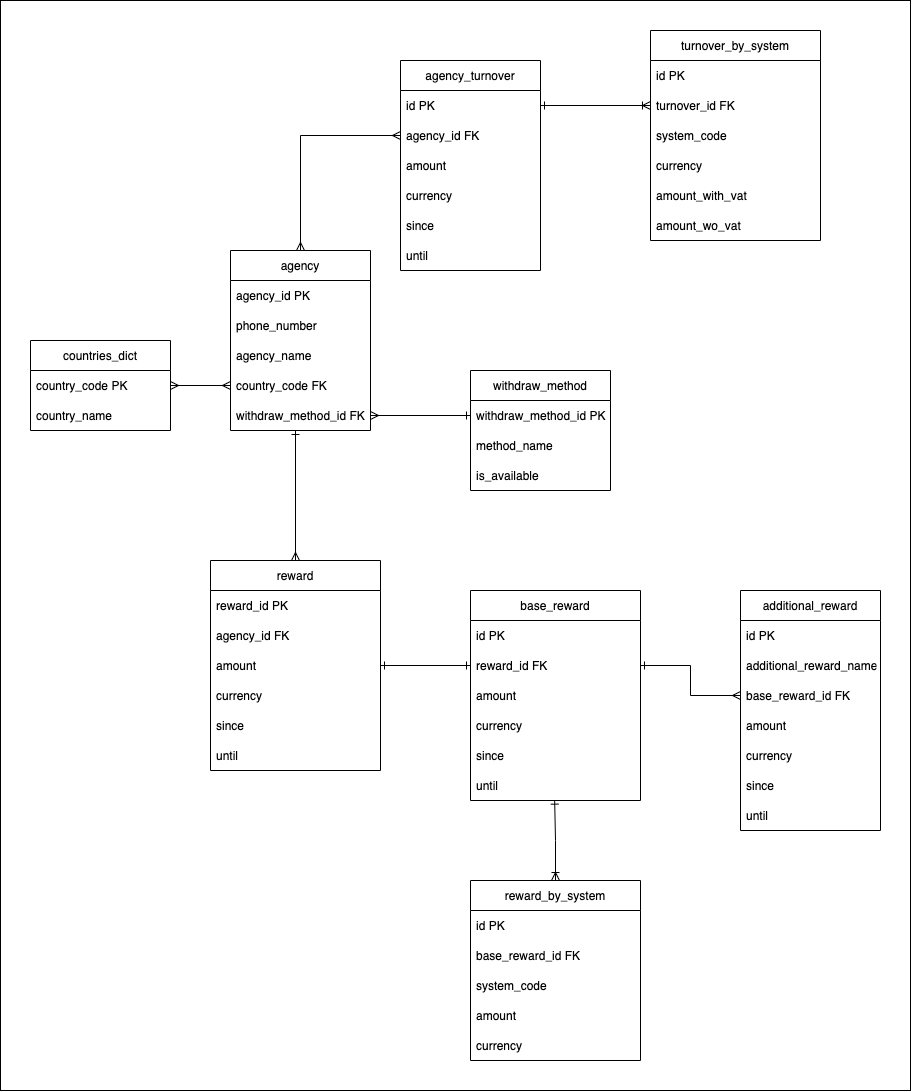

The diagram above was exported from draw.io. Its source (the exported page's mxGraphModel, read from the mxfile embedded in the PNG):
<mxGraphModel dx="2735" dy="2623" grid="1" gridSize="10" guides="1" tooltips="1" connect="1" arrows="1" fold="1" page="1" pageScale="1" pageWidth="827" pageHeight="1169" background="none" math="0" shadow="0">
  <root>
    <mxCell id="0" />
    <mxCell id="1" parent="0" />
    <mxCell id="CMaEMBYZv7oij0dDX6Ge-50" value="" style="rounded=0;whiteSpace=wrap;html=1;" vertex="1" parent="1">
      <mxGeometry x="-210" y="-180" width="910" height="1090" as="geometry" />
    </mxCell>
    <mxCell id="xu8I0_uxPy_3b8uodeEh-7" value="agency" style="swimlane;fontStyle=0;childLayout=stackLayout;horizontal=1;startSize=30;horizontalStack=0;resizeParent=1;resizeParentMax=0;resizeLast=0;collapsible=1;marginBottom=0;" parent="1" vertex="1">
      <mxGeometry x="20" y="70" width="140" height="180" as="geometry" />
    </mxCell>
    <mxCell id="xu8I0_uxPy_3b8uodeEh-8" value="agency_id PK" style="text;strokeColor=none;fillColor=none;align=left;verticalAlign=middle;spacingLeft=4;spacingRight=4;overflow=hidden;points=[[0,0.5],[1,0.5]];portConstraint=eastwest;rotatable=0;" parent="xu8I0_uxPy_3b8uodeEh-7" vertex="1">
      <mxGeometry y="30" width="140" height="30" as="geometry" />
    </mxCell>
    <mxCell id="xu8I0_uxPy_3b8uodeEh-9" value="phone_number" style="text;strokeColor=none;fillColor=none;align=left;verticalAlign=middle;spacingLeft=4;spacingRight=4;overflow=hidden;points=[[0,0.5],[1,0.5]];portConstraint=eastwest;rotatable=0;" parent="xu8I0_uxPy_3b8uodeEh-7" vertex="1">
      <mxGeometry y="60" width="140" height="30" as="geometry" />
    </mxCell>
    <mxCell id="xu8I0_uxPy_3b8uodeEh-11" value="agency_name" style="text;strokeColor=none;fillColor=none;align=left;verticalAlign=middle;spacingLeft=4;spacingRight=4;overflow=hidden;points=[[0,0.5],[1,0.5]];portConstraint=eastwest;rotatable=0;" parent="xu8I0_uxPy_3b8uodeEh-7" vertex="1">
      <mxGeometry y="90" width="140" height="30" as="geometry" />
    </mxCell>
    <mxCell id="xu8I0_uxPy_3b8uodeEh-12" value="country_code FK" style="text;strokeColor=none;fillColor=none;align=left;verticalAlign=middle;spacingLeft=4;spacingRight=4;overflow=hidden;points=[[0,0.5],[1,0.5]];portConstraint=eastwest;rotatable=0;" parent="xu8I0_uxPy_3b8uodeEh-7" vertex="1">
      <mxGeometry y="120" width="140" height="30" as="geometry" />
    </mxCell>
    <mxCell id="xu8I0_uxPy_3b8uodeEh-13" value="withdraw_method_id FK" style="text;strokeColor=none;fillColor=none;align=left;verticalAlign=middle;spacingLeft=4;spacingRight=4;overflow=hidden;points=[[0,0.5],[1,0.5]];portConstraint=eastwest;rotatable=0;" parent="xu8I0_uxPy_3b8uodeEh-7" vertex="1">
      <mxGeometry y="150" width="140" height="30" as="geometry" />
    </mxCell>
    <mxCell id="xu8I0_uxPy_3b8uodeEh-39" style="edgeStyle=orthogonalEdgeStyle;rounded=0;orthogonalLoop=1;jettySize=auto;html=1;entryX=0.5;entryY=0;entryDx=0;entryDy=0;startArrow=ERone;startFill=0;endArrow=ERmany;endFill=0;" parent="1" target="xu8I0_uxPy_3b8uodeEh-22" edge="1">
      <mxGeometry relative="1" as="geometry">
        <mxPoint x="85" y="250" as="sourcePoint" />
      </mxGeometry>
    </mxCell>
    <mxCell id="xu8I0_uxPy_3b8uodeEh-15" value="agency_turnover" style="swimlane;fontStyle=0;childLayout=stackLayout;horizontal=1;startSize=30;horizontalStack=0;resizeParent=1;resizeParentMax=0;resizeLast=0;collapsible=1;marginBottom=0;" parent="1" vertex="1">
      <mxGeometry x="190" y="-120" width="140" height="210" as="geometry" />
    </mxCell>
    <mxCell id="xu8I0_uxPy_3b8uodeEh-16" value="id PK" style="text;strokeColor=none;fillColor=none;align=left;verticalAlign=middle;spacingLeft=4;spacingRight=4;overflow=hidden;points=[[0,0.5],[1,0.5]];portConstraint=eastwest;rotatable=0;" parent="xu8I0_uxPy_3b8uodeEh-15" vertex="1">
      <mxGeometry y="30" width="140" height="30" as="geometry" />
    </mxCell>
    <mxCell id="xu8I0_uxPy_3b8uodeEh-17" value="agency_id FK" style="text;strokeColor=none;fillColor=none;align=left;verticalAlign=middle;spacingLeft=4;spacingRight=4;overflow=hidden;points=[[0,0.5],[1,0.5]];portConstraint=eastwest;rotatable=0;" parent="xu8I0_uxPy_3b8uodeEh-15" vertex="1">
      <mxGeometry y="60" width="140" height="30" as="geometry" />
    </mxCell>
    <mxCell id="CMaEMBYZv7oij0dDX6Ge-20" value="amount" style="text;strokeColor=none;fillColor=none;align=left;verticalAlign=middle;spacingLeft=4;spacingRight=4;overflow=hidden;points=[[0,0.5],[1,0.5]];portConstraint=eastwest;rotatable=0;" vertex="1" parent="xu8I0_uxPy_3b8uodeEh-15">
      <mxGeometry y="90" width="140" height="30" as="geometry" />
    </mxCell>
    <mxCell id="CMaEMBYZv7oij0dDX6Ge-21" value="currency" style="text;strokeColor=none;fillColor=none;align=left;verticalAlign=middle;spacingLeft=4;spacingRight=4;overflow=hidden;points=[[0,0.5],[1,0.5]];portConstraint=eastwest;rotatable=0;" vertex="1" parent="xu8I0_uxPy_3b8uodeEh-15">
      <mxGeometry y="120" width="140" height="30" as="geometry" />
    </mxCell>
    <mxCell id="CMaEMBYZv7oij0dDX6Ge-5" value="since" style="text;strokeColor=none;fillColor=none;align=left;verticalAlign=middle;spacingLeft=4;spacingRight=4;overflow=hidden;points=[[0,0.5],[1,0.5]];portConstraint=eastwest;rotatable=0;" vertex="1" parent="xu8I0_uxPy_3b8uodeEh-15">
      <mxGeometry y="150" width="140" height="30" as="geometry" />
    </mxCell>
    <mxCell id="CMaEMBYZv7oij0dDX6Ge-6" value="until" style="text;strokeColor=none;fillColor=none;align=left;verticalAlign=middle;spacingLeft=4;spacingRight=4;overflow=hidden;points=[[0,0.5],[1,0.5]];portConstraint=eastwest;rotatable=0;" vertex="1" parent="xu8I0_uxPy_3b8uodeEh-15">
      <mxGeometry y="180" width="140" height="30" as="geometry" />
    </mxCell>
    <mxCell id="xu8I0_uxPy_3b8uodeEh-22" value="reward" style="swimlane;fontStyle=0;childLayout=stackLayout;horizontal=1;startSize=30;horizontalStack=0;resizeParent=1;resizeParentMax=0;resizeLast=0;collapsible=1;marginBottom=0;" parent="1" vertex="1">
      <mxGeometry y="380" width="170" height="210" as="geometry" />
    </mxCell>
    <mxCell id="xu8I0_uxPy_3b8uodeEh-42" value="reward_id PK" style="text;strokeColor=none;fillColor=none;align=left;verticalAlign=middle;spacingLeft=4;spacingRight=4;overflow=hidden;points=[[0,0.5],[1,0.5]];portConstraint=eastwest;rotatable=0;" parent="xu8I0_uxPy_3b8uodeEh-22" vertex="1">
      <mxGeometry y="30" width="170" height="30" as="geometry" />
    </mxCell>
    <mxCell id="xu8I0_uxPy_3b8uodeEh-24" value="agency_id FK" style="text;strokeColor=none;fillColor=none;align=left;verticalAlign=middle;spacingLeft=4;spacingRight=4;overflow=hidden;points=[[0,0.5],[1,0.5]];portConstraint=eastwest;rotatable=0;" parent="xu8I0_uxPy_3b8uodeEh-22" vertex="1">
      <mxGeometry y="60" width="170" height="30" as="geometry" />
    </mxCell>
    <mxCell id="xu8I0_uxPy_3b8uodeEh-25" value="amount" style="text;strokeColor=none;fillColor=none;align=left;verticalAlign=middle;spacingLeft=4;spacingRight=4;overflow=hidden;points=[[0,0.5],[1,0.5]];portConstraint=eastwest;rotatable=0;" parent="xu8I0_uxPy_3b8uodeEh-22" vertex="1">
      <mxGeometry y="90" width="170" height="30" as="geometry" />
    </mxCell>
    <mxCell id="CMaEMBYZv7oij0dDX6Ge-29" value="currency" style="text;strokeColor=none;fillColor=none;align=left;verticalAlign=middle;spacingLeft=4;spacingRight=4;overflow=hidden;points=[[0,0.5],[1,0.5]];portConstraint=eastwest;rotatable=0;" vertex="1" parent="xu8I0_uxPy_3b8uodeEh-22">
      <mxGeometry y="120" width="170" height="30" as="geometry" />
    </mxCell>
    <mxCell id="CMaEMBYZv7oij0dDX6Ge-31" value="since" style="text;strokeColor=none;fillColor=none;align=left;verticalAlign=middle;spacingLeft=4;spacingRight=4;overflow=hidden;points=[[0,0.5],[1,0.5]];portConstraint=eastwest;rotatable=0;" vertex="1" parent="xu8I0_uxPy_3b8uodeEh-22">
      <mxGeometry y="150" width="170" height="30" as="geometry" />
    </mxCell>
    <mxCell id="CMaEMBYZv7oij0dDX6Ge-32" value="until" style="text;strokeColor=none;fillColor=none;align=left;verticalAlign=middle;spacingLeft=4;spacingRight=4;overflow=hidden;points=[[0,0.5],[1,0.5]];portConstraint=eastwest;rotatable=0;" vertex="1" parent="xu8I0_uxPy_3b8uodeEh-22">
      <mxGeometry y="180" width="170" height="30" as="geometry" />
    </mxCell>
    <mxCell id="xu8I0_uxPy_3b8uodeEh-26" value="additional_reward" style="swimlane;fontStyle=0;childLayout=stackLayout;horizontal=1;startSize=30;horizontalStack=0;resizeParent=1;resizeParentMax=0;resizeLast=0;collapsible=1;marginBottom=0;" parent="1" vertex="1">
      <mxGeometry x="530" y="410" width="140" height="240" as="geometry" />
    </mxCell>
    <mxCell id="xu8I0_uxPy_3b8uodeEh-27" value="id PK" style="text;strokeColor=none;fillColor=none;align=left;verticalAlign=middle;spacingLeft=4;spacingRight=4;overflow=hidden;points=[[0,0.5],[1,0.5]];portConstraint=eastwest;rotatable=0;" parent="xu8I0_uxPy_3b8uodeEh-26" vertex="1">
      <mxGeometry y="30" width="140" height="30" as="geometry" />
    </mxCell>
    <mxCell id="CMaEMBYZv7oij0dDX6Ge-34" value="additional_reward_name" style="text;strokeColor=none;fillColor=none;align=left;verticalAlign=middle;spacingLeft=4;spacingRight=4;overflow=hidden;points=[[0,0.5],[1,0.5]];portConstraint=eastwest;rotatable=0;" vertex="1" parent="xu8I0_uxPy_3b8uodeEh-26">
      <mxGeometry y="60" width="140" height="30" as="geometry" />
    </mxCell>
    <mxCell id="xu8I0_uxPy_3b8uodeEh-28" value="base_reward_id FK" style="text;strokeColor=none;fillColor=none;align=left;verticalAlign=middle;spacingLeft=4;spacingRight=4;overflow=hidden;points=[[0,0.5],[1,0.5]];portConstraint=eastwest;rotatable=0;" parent="xu8I0_uxPy_3b8uodeEh-26" vertex="1">
      <mxGeometry y="90" width="140" height="30" as="geometry" />
    </mxCell>
    <mxCell id="CMaEMBYZv7oij0dDX6Ge-35" value="amount" style="text;strokeColor=none;fillColor=none;align=left;verticalAlign=middle;spacingLeft=4;spacingRight=4;overflow=hidden;points=[[0,0.5],[1,0.5]];portConstraint=eastwest;rotatable=0;" vertex="1" parent="xu8I0_uxPy_3b8uodeEh-26">
      <mxGeometry y="120" width="140" height="30" as="geometry" />
    </mxCell>
    <mxCell id="CMaEMBYZv7oij0dDX6Ge-36" value="currency" style="text;strokeColor=none;fillColor=none;align=left;verticalAlign=middle;spacingLeft=4;spacingRight=4;overflow=hidden;points=[[0,0.5],[1,0.5]];portConstraint=eastwest;rotatable=0;" vertex="1" parent="xu8I0_uxPy_3b8uodeEh-26">
      <mxGeometry y="150" width="140" height="30" as="geometry" />
    </mxCell>
    <mxCell id="CMaEMBYZv7oij0dDX6Ge-37" value="since" style="text;strokeColor=none;fillColor=none;align=left;verticalAlign=middle;spacingLeft=4;spacingRight=4;overflow=hidden;points=[[0,0.5],[1,0.5]];portConstraint=eastwest;rotatable=0;" vertex="1" parent="xu8I0_uxPy_3b8uodeEh-26">
      <mxGeometry y="180" width="140" height="30" as="geometry" />
    </mxCell>
    <mxCell id="CMaEMBYZv7oij0dDX6Ge-38" value="until" style="text;strokeColor=none;fillColor=none;align=left;verticalAlign=middle;spacingLeft=4;spacingRight=4;overflow=hidden;points=[[0,0.5],[1,0.5]];portConstraint=eastwest;rotatable=0;" vertex="1" parent="xu8I0_uxPy_3b8uodeEh-26">
      <mxGeometry y="210" width="140" height="30" as="geometry" />
    </mxCell>
    <mxCell id="xu8I0_uxPy_3b8uodeEh-38" style="edgeStyle=orthogonalEdgeStyle;rounded=0;orthogonalLoop=1;jettySize=auto;html=1;entryX=0;entryY=0.5;entryDx=0;entryDy=0;startArrow=ERmany;startFill=0;endArrow=ERmany;endFill=0;exitX=0.5;exitY=0;exitDx=0;exitDy=0;" parent="1" source="xu8I0_uxPy_3b8uodeEh-7" target="xu8I0_uxPy_3b8uodeEh-17" edge="1">
      <mxGeometry relative="1" as="geometry" />
    </mxCell>
    <mxCell id="xu8I0_uxPy_3b8uodeEh-30" value="withdraw_method" style="swimlane;fontStyle=0;childLayout=stackLayout;horizontal=1;startSize=30;horizontalStack=0;resizeParent=1;resizeParentMax=0;resizeLast=0;collapsible=1;marginBottom=0;" parent="1" vertex="1">
      <mxGeometry x="260" y="190" width="140" height="120" as="geometry" />
    </mxCell>
    <mxCell id="xu8I0_uxPy_3b8uodeEh-41" value="withdraw_method_id PK" style="text;strokeColor=none;fillColor=none;align=left;verticalAlign=middle;spacingLeft=4;spacingRight=4;overflow=hidden;points=[[0,0.5],[1,0.5]];portConstraint=eastwest;rotatable=0;" parent="xu8I0_uxPy_3b8uodeEh-30" vertex="1">
      <mxGeometry y="30" width="140" height="30" as="geometry" />
    </mxCell>
    <mxCell id="xu8I0_uxPy_3b8uodeEh-32" value="method_name" style="text;strokeColor=none;fillColor=none;align=left;verticalAlign=middle;spacingLeft=4;spacingRight=4;overflow=hidden;points=[[0,0.5],[1,0.5]];portConstraint=eastwest;rotatable=0;" parent="xu8I0_uxPy_3b8uodeEh-30" vertex="1">
      <mxGeometry y="60" width="140" height="30" as="geometry" />
    </mxCell>
    <mxCell id="CMaEMBYZv7oij0dDX6Ge-7" value="is_available" style="text;strokeColor=none;fillColor=none;align=left;verticalAlign=middle;spacingLeft=4;spacingRight=4;overflow=hidden;points=[[0,0.5],[1,0.5]];portConstraint=eastwest;rotatable=0;" vertex="1" parent="xu8I0_uxPy_3b8uodeEh-30">
      <mxGeometry y="90" width="140" height="30" as="geometry" />
    </mxCell>
    <mxCell id="xu8I0_uxPy_3b8uodeEh-36" style="edgeStyle=orthogonalEdgeStyle;rounded=0;orthogonalLoop=1;jettySize=auto;html=1;entryX=1;entryY=0.5;entryDx=0;entryDy=0;startArrow=ERmany;startFill=0;endArrow=ERone;endFill=0;exitX=0;exitY=0.5;exitDx=0;exitDy=0;" parent="1" source="xu8I0_uxPy_3b8uodeEh-28" target="CMaEMBYZv7oij0dDX6Ge-24" edge="1">
      <mxGeometry relative="1" as="geometry">
        <mxPoint x="160" y="515" as="targetPoint" />
      </mxGeometry>
    </mxCell>
    <mxCell id="xu8I0_uxPy_3b8uodeEh-37" style="edgeStyle=orthogonalEdgeStyle;rounded=0;orthogonalLoop=1;jettySize=auto;html=1;entryX=1;entryY=0.5;entryDx=0;entryDy=0;startArrow=ERone;startFill=0;endArrow=ERmany;endFill=0;exitX=0;exitY=0.5;exitDx=0;exitDy=0;" parent="1" source="xu8I0_uxPy_3b8uodeEh-41" target="xu8I0_uxPy_3b8uodeEh-13" edge="1">
      <mxGeometry relative="1" as="geometry">
        <mxPoint x="230" y="300" as="sourcePoint" />
        <Array as="points" />
      </mxGeometry>
    </mxCell>
    <mxCell id="CMaEMBYZv7oij0dDX6Ge-1" value="countries_dict" style="swimlane;fontStyle=0;childLayout=stackLayout;horizontal=1;startSize=30;horizontalStack=0;resizeParent=1;resizeParentMax=0;resizeLast=0;collapsible=1;marginBottom=0;" vertex="1" parent="1">
      <mxGeometry x="-180" y="160" width="140" height="90" as="geometry" />
    </mxCell>
    <mxCell id="CMaEMBYZv7oij0dDX6Ge-2" value="country_code PK" style="text;strokeColor=none;fillColor=none;align=left;verticalAlign=middle;spacingLeft=4;spacingRight=4;overflow=hidden;points=[[0,0.5],[1,0.5]];portConstraint=eastwest;rotatable=0;" vertex="1" parent="CMaEMBYZv7oij0dDX6Ge-1">
      <mxGeometry y="30" width="140" height="30" as="geometry" />
    </mxCell>
    <mxCell id="CMaEMBYZv7oij0dDX6Ge-3" value="country_name" style="text;strokeColor=none;fillColor=none;align=left;verticalAlign=middle;spacingLeft=4;spacingRight=4;overflow=hidden;points=[[0,0.5],[1,0.5]];portConstraint=eastwest;rotatable=0;" vertex="1" parent="CMaEMBYZv7oij0dDX6Ge-1">
      <mxGeometry y="60" width="140" height="30" as="geometry" />
    </mxCell>
    <mxCell id="CMaEMBYZv7oij0dDX6Ge-4" style="edgeStyle=orthogonalEdgeStyle;rounded=0;orthogonalLoop=1;jettySize=auto;html=1;entryX=1;entryY=0.5;entryDx=0;entryDy=0;startArrow=ERmany;startFill=0;endArrow=ERmany;endFill=0;exitX=0;exitY=0.5;exitDx=0;exitDy=0;" edge="1" parent="1" source="xu8I0_uxPy_3b8uodeEh-12" target="CMaEMBYZv7oij0dDX6Ge-2">
      <mxGeometry relative="1" as="geometry">
        <mxPoint x="200" y="340" as="sourcePoint" />
        <Array as="points" />
        <mxPoint x="190" y="235" as="targetPoint" />
      </mxGeometry>
    </mxCell>
    <mxCell id="CMaEMBYZv7oij0dDX6Ge-8" value="turnover_by_system" style="swimlane;fontStyle=0;childLayout=stackLayout;horizontal=1;startSize=30;horizontalStack=0;resizeParent=1;resizeParentMax=0;resizeLast=0;collapsible=1;marginBottom=0;" vertex="1" parent="1">
      <mxGeometry x="440" y="-150" width="170" height="210" as="geometry" />
    </mxCell>
    <mxCell id="CMaEMBYZv7oij0dDX6Ge-9" value="id PK" style="text;strokeColor=none;fillColor=none;align=left;verticalAlign=middle;spacingLeft=4;spacingRight=4;overflow=hidden;points=[[0,0.5],[1,0.5]];portConstraint=eastwest;rotatable=0;" vertex="1" parent="CMaEMBYZv7oij0dDX6Ge-8">
      <mxGeometry y="30" width="170" height="30" as="geometry" />
    </mxCell>
    <mxCell id="CMaEMBYZv7oij0dDX6Ge-10" value="turnover_id FK" style="text;strokeColor=none;fillColor=none;align=left;verticalAlign=middle;spacingLeft=4;spacingRight=4;overflow=hidden;points=[[0,0.5],[1,0.5]];portConstraint=eastwest;rotatable=0;" vertex="1" parent="CMaEMBYZv7oij0dDX6Ge-8">
      <mxGeometry y="60" width="170" height="30" as="geometry" />
    </mxCell>
    <mxCell id="CMaEMBYZv7oij0dDX6Ge-11" value="system_code" style="text;strokeColor=none;fillColor=none;align=left;verticalAlign=middle;spacingLeft=4;spacingRight=4;overflow=hidden;points=[[0,0.5],[1,0.5]];portConstraint=eastwest;rotatable=0;" vertex="1" parent="CMaEMBYZv7oij0dDX6Ge-8">
      <mxGeometry y="90" width="170" height="30" as="geometry" />
    </mxCell>
    <mxCell id="CMaEMBYZv7oij0dDX6Ge-28" value="currency" style="text;strokeColor=none;fillColor=none;align=left;verticalAlign=middle;spacingLeft=4;spacingRight=4;overflow=hidden;points=[[0,0.5],[1,0.5]];portConstraint=eastwest;rotatable=0;" vertex="1" parent="CMaEMBYZv7oij0dDX6Ge-8">
      <mxGeometry y="120" width="170" height="30" as="geometry" />
    </mxCell>
    <mxCell id="CMaEMBYZv7oij0dDX6Ge-12" value="amount_with_vat" style="text;strokeColor=none;fillColor=none;align=left;verticalAlign=middle;spacingLeft=4;spacingRight=4;overflow=hidden;points=[[0,0.5],[1,0.5]];portConstraint=eastwest;rotatable=0;" vertex="1" parent="CMaEMBYZv7oij0dDX6Ge-8">
      <mxGeometry y="150" width="170" height="30" as="geometry" />
    </mxCell>
    <mxCell id="CMaEMBYZv7oij0dDX6Ge-19" value="amount_wo_vat" style="text;strokeColor=none;fillColor=none;align=left;verticalAlign=middle;spacingLeft=4;spacingRight=4;overflow=hidden;points=[[0,0.5],[1,0.5]];portConstraint=eastwest;rotatable=0;" vertex="1" parent="CMaEMBYZv7oij0dDX6Ge-8">
      <mxGeometry y="180" width="170" height="30" as="geometry" />
    </mxCell>
    <mxCell id="CMaEMBYZv7oij0dDX6Ge-18" style="edgeStyle=orthogonalEdgeStyle;rounded=0;orthogonalLoop=1;jettySize=auto;html=1;endArrow=ERone;endFill=0;exitX=0;exitY=0.5;exitDx=0;exitDy=0;entryX=1;entryY=0.5;entryDx=0;entryDy=0;startArrow=ERoneToMany;startFill=0;" edge="1" parent="1" source="CMaEMBYZv7oij0dDX6Ge-10" target="xu8I0_uxPy_3b8uodeEh-16">
      <mxGeometry relative="1" as="geometry">
        <mxPoint x="90" y="-170" as="targetPoint" />
      </mxGeometry>
    </mxCell>
    <mxCell id="CMaEMBYZv7oij0dDX6Ge-22" value="base_reward" style="swimlane;fontStyle=0;childLayout=stackLayout;horizontal=1;startSize=30;horizontalStack=0;resizeParent=1;resizeParentMax=0;resizeLast=0;collapsible=1;marginBottom=0;" vertex="1" parent="1">
      <mxGeometry x="260" y="410" width="170" height="210" as="geometry" />
    </mxCell>
    <mxCell id="CMaEMBYZv7oij0dDX6Ge-23" value="id PK" style="text;strokeColor=none;fillColor=none;align=left;verticalAlign=middle;spacingLeft=4;spacingRight=4;overflow=hidden;points=[[0,0.5],[1,0.5]];portConstraint=eastwest;rotatable=0;" vertex="1" parent="CMaEMBYZv7oij0dDX6Ge-22">
      <mxGeometry y="30" width="170" height="30" as="geometry" />
    </mxCell>
    <mxCell id="CMaEMBYZv7oij0dDX6Ge-24" value="reward_id FK" style="text;strokeColor=none;fillColor=none;align=left;verticalAlign=middle;spacingLeft=4;spacingRight=4;overflow=hidden;points=[[0,0.5],[1,0.5]];portConstraint=eastwest;rotatable=0;" vertex="1" parent="CMaEMBYZv7oij0dDX6Ge-22">
      <mxGeometry y="60" width="170" height="30" as="geometry" />
    </mxCell>
    <mxCell id="CMaEMBYZv7oij0dDX6Ge-25" value="amount" style="text;strokeColor=none;fillColor=none;align=left;verticalAlign=middle;spacingLeft=4;spacingRight=4;overflow=hidden;points=[[0,0.5],[1,0.5]];portConstraint=eastwest;rotatable=0;" vertex="1" parent="CMaEMBYZv7oij0dDX6Ge-22">
      <mxGeometry y="90" width="170" height="30" as="geometry" />
    </mxCell>
    <mxCell id="CMaEMBYZv7oij0dDX6Ge-33" value="currency" style="text;strokeColor=none;fillColor=none;align=left;verticalAlign=middle;spacingLeft=4;spacingRight=4;overflow=hidden;points=[[0,0.5],[1,0.5]];portConstraint=eastwest;rotatable=0;" vertex="1" parent="CMaEMBYZv7oij0dDX6Ge-22">
      <mxGeometry y="120" width="170" height="30" as="geometry" />
    </mxCell>
    <mxCell id="CMaEMBYZv7oij0dDX6Ge-39" value="since" style="text;strokeColor=none;fillColor=none;align=left;verticalAlign=middle;spacingLeft=4;spacingRight=4;overflow=hidden;points=[[0,0.5],[1,0.5]];portConstraint=eastwest;rotatable=0;" vertex="1" parent="CMaEMBYZv7oij0dDX6Ge-22">
      <mxGeometry y="150" width="170" height="30" as="geometry" />
    </mxCell>
    <mxCell id="CMaEMBYZv7oij0dDX6Ge-40" value="until" style="text;strokeColor=none;fillColor=none;align=left;verticalAlign=middle;spacingLeft=4;spacingRight=4;overflow=hidden;points=[[0,0.5],[1,0.5]];portConstraint=eastwest;rotatable=0;" vertex="1" parent="CMaEMBYZv7oij0dDX6Ge-22">
      <mxGeometry y="180" width="170" height="30" as="geometry" />
    </mxCell>
    <mxCell id="CMaEMBYZv7oij0dDX6Ge-30" style="edgeStyle=orthogonalEdgeStyle;rounded=0;orthogonalLoop=1;jettySize=auto;html=1;startArrow=ERone;startFill=0;endArrow=ERone;endFill=0;" edge="1" parent="1" source="xu8I0_uxPy_3b8uodeEh-25" target="CMaEMBYZv7oij0dDX6Ge-24">
      <mxGeometry relative="1" as="geometry" />
    </mxCell>
    <mxCell id="CMaEMBYZv7oij0dDX6Ge-48" style="edgeStyle=orthogonalEdgeStyle;rounded=0;orthogonalLoop=1;jettySize=auto;html=1;entryX=0.495;entryY=0.988;entryDx=0;entryDy=0;entryPerimeter=0;endArrow=ERone;endFill=0;startArrow=ERoneToMany;startFill=0;exitX=0.5;exitY=0;exitDx=0;exitDy=0;" edge="1" parent="1" source="CMaEMBYZv7oij0dDX6Ge-41" target="CMaEMBYZv7oij0dDX6Ge-40">
      <mxGeometry relative="1" as="geometry" />
    </mxCell>
    <mxCell id="CMaEMBYZv7oij0dDX6Ge-41" value="reward_by_system" style="swimlane;fontStyle=0;childLayout=stackLayout;horizontal=1;startSize=30;horizontalStack=0;resizeParent=1;resizeParentMax=0;resizeLast=0;collapsible=1;marginBottom=0;" vertex="1" parent="1">
      <mxGeometry x="260" y="700" width="170" height="180" as="geometry" />
    </mxCell>
    <mxCell id="CMaEMBYZv7oij0dDX6Ge-42" value="id PK" style="text;strokeColor=none;fillColor=none;align=left;verticalAlign=middle;spacingLeft=4;spacingRight=4;overflow=hidden;points=[[0,0.5],[1,0.5]];portConstraint=eastwest;rotatable=0;" vertex="1" parent="CMaEMBYZv7oij0dDX6Ge-41">
      <mxGeometry y="30" width="170" height="30" as="geometry" />
    </mxCell>
    <mxCell id="CMaEMBYZv7oij0dDX6Ge-43" value="base_reward_id FK" style="text;strokeColor=none;fillColor=none;align=left;verticalAlign=middle;spacingLeft=4;spacingRight=4;overflow=hidden;points=[[0,0.5],[1,0.5]];portConstraint=eastwest;rotatable=0;" vertex="1" parent="CMaEMBYZv7oij0dDX6Ge-41">
      <mxGeometry y="60" width="170" height="30" as="geometry" />
    </mxCell>
    <mxCell id="CMaEMBYZv7oij0dDX6Ge-44" value="system_code" style="text;strokeColor=none;fillColor=none;align=left;verticalAlign=middle;spacingLeft=4;spacingRight=4;overflow=hidden;points=[[0,0.5],[1,0.5]];portConstraint=eastwest;rotatable=0;" vertex="1" parent="CMaEMBYZv7oij0dDX6Ge-41">
      <mxGeometry y="90" width="170" height="30" as="geometry" />
    </mxCell>
    <mxCell id="CMaEMBYZv7oij0dDX6Ge-46" value="amount" style="text;strokeColor=none;fillColor=none;align=left;verticalAlign=middle;spacingLeft=4;spacingRight=4;overflow=hidden;points=[[0,0.5],[1,0.5]];portConstraint=eastwest;rotatable=0;" vertex="1" parent="CMaEMBYZv7oij0dDX6Ge-41">
      <mxGeometry y="120" width="170" height="30" as="geometry" />
    </mxCell>
    <mxCell id="CMaEMBYZv7oij0dDX6Ge-45" value="currency" style="text;strokeColor=none;fillColor=none;align=left;verticalAlign=middle;spacingLeft=4;spacingRight=4;overflow=hidden;points=[[0,0.5],[1,0.5]];portConstraint=eastwest;rotatable=0;" vertex="1" parent="CMaEMBYZv7oij0dDX6Ge-41">
      <mxGeometry y="150" width="170" height="30" as="geometry" />
    </mxCell>
  </root>
</mxGraphModel>